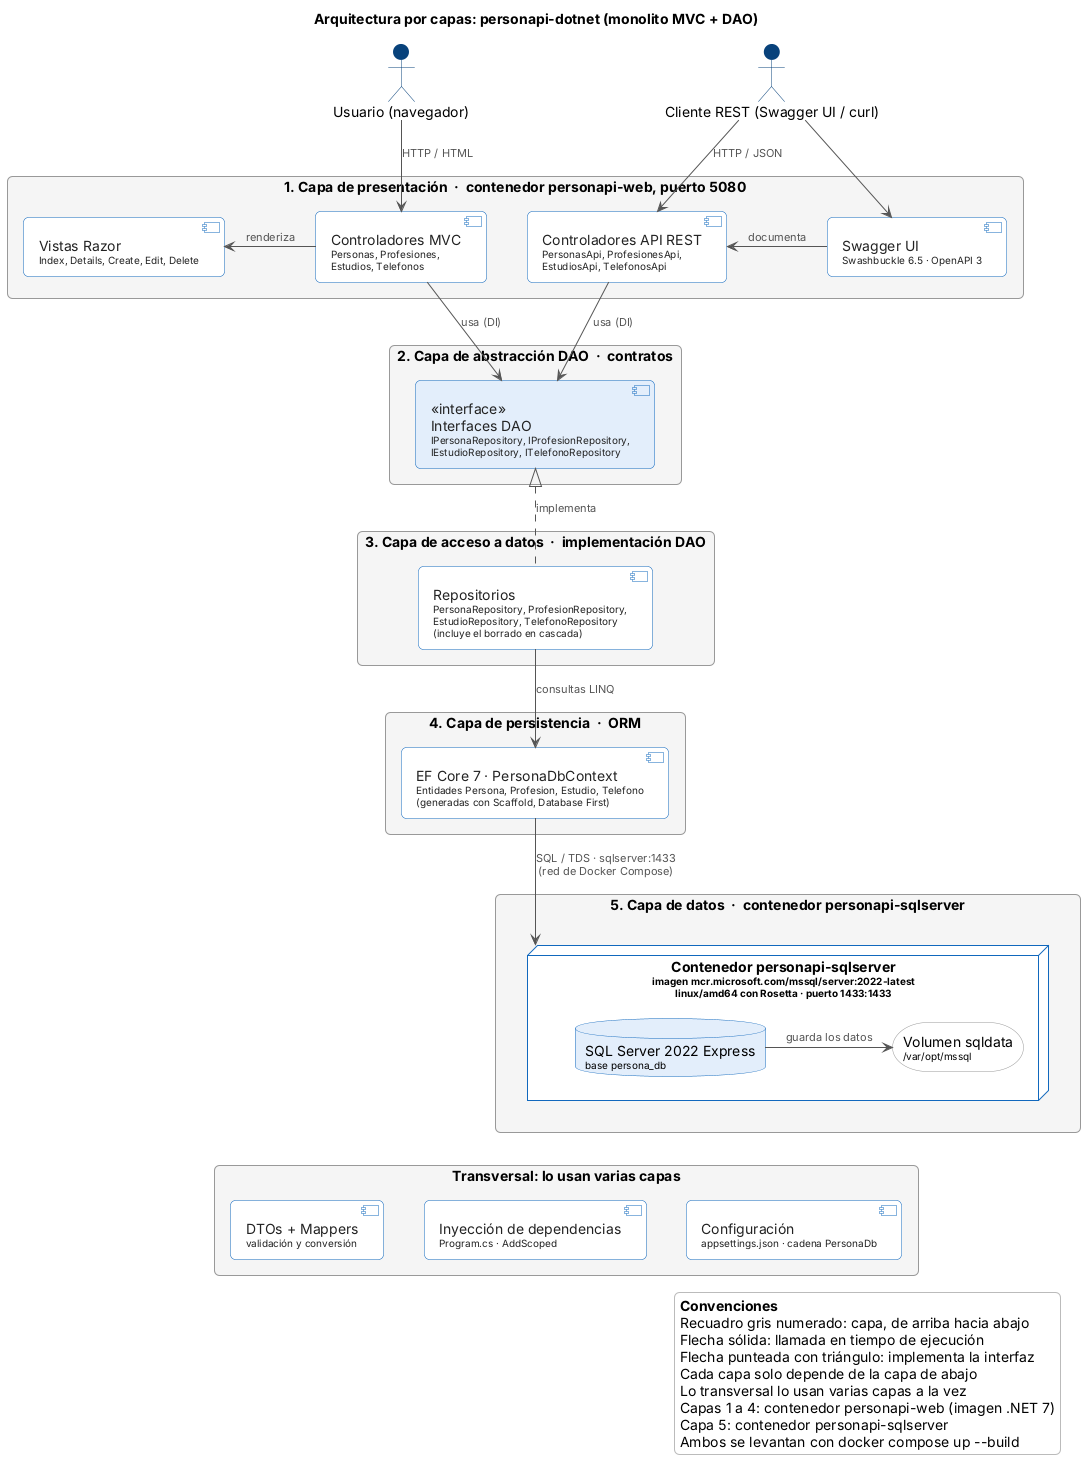

The diagram above was rendered by PlantUML. Its source (embedded in the PNG):
@startuml 08_arquitectura_capas
title Arquitectura por capas: personapi-dotnet (monolito MVC + DAO)

top to bottom direction
skinparam defaultFontName Arial
skinparam shadowing false
skinparam roundCorner 10
skinparam nodesep 40
skinparam ranksep 50
skinparam ArrowColor #555555
skinparam ArrowFontColor #555555
skinparam ArrowFontSize 11
skinparam packageStyle rectangle
skinparam package {
  BorderColor #999999
  BackgroundColor #F5F5F5
  FontColor #333333
  FontStyle bold
}
skinparam component {
  BackgroundColor #FFFFFF
  BorderColor #1168BD
  FontColor #222222
}
skinparam node {
  BorderColor #1168BD
  BackgroundColor #FFFFFF
}
skinparam storage {
  BorderColor #999999
  BackgroundColor #FFFFFF
}
skinparam database {
  BackgroundColor #E3EEFB
  BorderColor #1168BD
}
skinparam actor {
  BorderColor #08427B
  BackgroundColor #08427B
}
skinparam legend {
  BackgroundColor #FFFFFF
  BorderColor #BBBBBB
}

actor "Usuario (navegador)" as usuario
actor "Cliente REST (Swagger UI / curl)" as cliente

package "1. Capa de presentación  ·  contenedor personapi-web, puerto 5080" as presentacion {
  component "Vistas Razor\n<size:10>Index, Details, Create, Edit, Delete</size>" as vistas
  component "Controladores MVC\n<size:10>Personas, Profesiones,</size>\n<size:10>Estudios, Telefonos</size>" as mvc
  component "Controladores API REST\n<size:10>PersonasApi, ProfesionesApi,</size>\n<size:10>EstudiosApi, TelefonosApi</size>" as api
  component "Swagger UI\n<size:10>Swashbuckle 6.5 · OpenAPI 3</size>" as swagger
}

package "2. Capa de abstracción DAO  ·  contratos" as abstraccion {
  component "<<interface>>\nInterfaces DAO\n<size:10>IPersonaRepository, IProfesionRepository,</size>\n<size:10>IEstudioRepository, ITelefonoRepository</size>" as interfaces #E3EEFB
}

package "3. Capa de acceso a datos  ·  implementación DAO" as acceso {
  component "Repositorios\n<size:10>PersonaRepository, ProfesionRepository,</size>\n<size:10>EstudioRepository, TelefonoRepository</size>\n<size:10>(incluye el borrado en cascada)</size>" as repos
}

package "4. Capa de persistencia  ·  ORM" as persistencia {
  component "EF Core 7 · PersonaDbContext\n<size:10>Entidades Persona, Profesion, Estudio, Telefono</size>\n<size:10>(generadas con Scaffold, Database First)</size>" as ctx
}

package "5. Capa de datos  ·  contenedor personapi-sqlserver" as datos {
  node "Contenedor personapi-sqlserver\n<size:10>imagen mcr.microsoft.com/mssql/server:2022-latest</size>\n<size:10>linux/amd64 con Rosetta · puerto 1433:1433</size>" as contenedor {
    database "SQL Server 2022 Express\n<size:10>base persona_db</size>" as db
    storage "Volumen sqldata\n<size:10>/var/opt/mssql</size>" as vol
  }
}

package "Transversal: lo usan varias capas" as transversal {
  component "DTOs + Mappers\n<size:10>validación y conversión</size>" as dtos
  component "Inyección de dependencias\n<size:10>Program.cs · AddScoped</size>" as di
  component "Configuración\n<size:10>appsettings.json · cadena PersonaDb</size>" as config
}

usuario -down-> mvc : HTTP / HTML
cliente -down-> api : HTTP / JSON
cliente -down-> swagger
vistas -[hidden]right- mvc
mvc -[hidden]right- api
api -[hidden]right- swagger
vistas <-right- mvc : renderiza
api <-right- swagger : documenta

mvc -down-> interfaces : usa (DI)
api -down-> interfaces : usa (DI)
repos .up.|> interfaces : implementa
repos -down-> ctx : consultas LINQ
ctx -down-> contenedor : SQL / TDS · sqlserver:1433\n(red de Docker Compose)
db -right-> vol : guarda los datos

contenedor -[hidden]down- di
dtos -[hidden]right- di
di -[hidden]right- config

legend right
<b>Convenciones</b>
Recuadro gris numerado: capa, de arriba hacia abajo
Flecha sólida: llamada en tiempo de ejecución
Flecha punteada con triángulo: implementa la interfaz
Cada capa solo depende de la capa de abajo
Lo transversal lo usan varias capas a la vez
Capas 1 a 4: contenedor personapi-web (imagen .NET 7)
Capa 5: contenedor personapi-sqlserver
Ambos se levantan con docker compose up --build
endlegend
@enduml